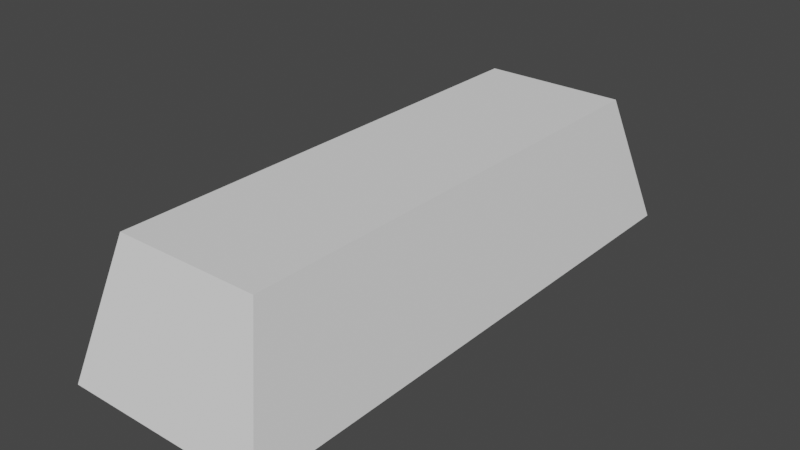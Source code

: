 # Source: gold_brick.blend  (saved by Blender 2.92.15; exported with 4.5.12 LTS)
import bpy
from mathutils import Matrix  # noqa: F401  (used for matrix-valued properties, if any)

bpy.ops.wm.read_factory_settings(use_empty=True)
scene = bpy.context.scene
scene.name = 'Scene'

# ---- collections
col_collection = bpy.data.collections.new('Collection'); scene.collection.children.link(col_collection)

# ---- world
world_world = bpy.data.worlds.new('World'); scene.world = world_world
world_world.use_nodes = True; world_world.node_tree.nodes.clear()
_N = world_world.node_tree.nodes; _L = world_world.node_tree.links
n0 = _N.new('ShaderNodeOutputWorld'); n0.name = 'World Output'; n0.location = (300, 300)
n1 = _N.new('ShaderNodeBackground'); n1.name = 'Background'; n1.location = (10, 300)
n1.inputs[0].default_value = (0.05088, 0.05088, 0.05088, 1.0)
_L.new(n1.outputs[0], n0.inputs[0])
n0.is_active_output = True
world_world.color = (0.05088, 0.05088, 0.05088)
world_world.use_sun_shadow = False
world_world.sun_shadow_jitter_overblur = 0.0

# ---- meshes
me_cube_001 = bpy.data.meshes.new('Cube.001')
me_cube_001.from_pydata([(-1.0, -1.0, -1.0), (-0.7154, -0.8647, 1.0), (-1.0, 1.0, -1.0), (-0.7154, 0.8647, 1.0), (1.0, -1.0, -1.0), (0.7154, -0.8647, 1.0), (1.0, 1.0, -1.0), (0.7154, 0.8647, 1.0)], [], [(0, 1, 3, 2), (2, 3, 7, 6), (6, 7, 5, 4), (4, 5, 1, 0), (2, 6, 4, 0), (7, 3, 1, 5)])
_uv = me_cube_001.uv_layers.new(name='UVMap')
_uv.uv.foreach_set('vector', [0.375, 0.0, 0.625, 0.0, 0.625, 0.25, 0.375, 0.25, 0.375, 0.25, 0.625, 0.25, 0.625, 0.5, 0.375, 0.5, 0.375, 0.5, 0.625, 0.5, 0.625, 0.75, 0.375, 0.75, 0.375, 0.75, 0.625, 0.75, 0.625, 1.0, 0.375, 1.0, 0.125, 0.5, 0.375, 0.5, 0.375, 0.75, 0.125, 0.75, 0.625, 0.5, 0.875, 0.5, 0.875, 0.75, 0.625, 0.75])
me_cube_001.materials.append(None)
me_cube_001.use_remesh_fix_poles = True
me_cube_001.use_remesh_preserve_attributes = False
me_cube_001.use_mirror_vertex_groups = False
me_cube_001.update()

# ---- objects
ob_cube = bpy.data.objects.new('Cube', me_cube_001)

# ---- transforms, parenting, visibility, modifiers, constraints
ob_cube.location = (0.0, 0.0, 0.0)
ob_cube.scale = (0.3608, 1.0, 0.2351)
ob_cube.lineart.crease_threshold = 0.0

# ---- collection membership
col_collection.objects.link(ob_cube)

# ---- scene / render settings (as saved in the file)
scene.frame_start = 1; scene.frame_end = 250; scene.frame_set(1)
scene.render.engine = 'BLENDER_EEVEE_NEXT'
scene.cycles.use_denoising = False
scene.cycles.samples = 128
scene.cycles.sampling_pattern = 'TABULATED_SOBOL'
scene.cycles.use_adaptive_sampling = False
scene.cycles.use_light_tree = False
scene.view_settings.view_transform = 'Filmic'
bpy.context.view_layer.update()

# ---- added for rendering (the .blend has no active camera and no usable light): camera, sun
cam_auto = bpy.data.cameras.new('AutoCamera')
cam_auto.lens = 50.0
cam_auto.sensor_width = 36.0
cam_auto.clip_end = 1000.0
ob_auto_camera = bpy.data.objects.new('AutoCamera', cam_auto)
scene.collection.objects.link(ob_auto_camera)
ob_auto_camera.location = (2.01472, -2.41766, 1.61177)
ob_auto_camera.rotation_euler = (1.09748, -7.21219e-08, 0.694738)
scene.camera = ob_auto_camera
light_auto_sun = bpy.data.lights.new('AutoSun', 'SUN')
light_auto_sun.energy = 3.0
light_auto_sun.angle = 0.0523599
ob_auto_sun = bpy.data.objects.new('AutoSun', light_auto_sun)
scene.collection.objects.link(ob_auto_sun)
ob_auto_sun.rotation_euler = (0.872665, 0.174533, 0.523599)
bpy.context.view_layer.update()
